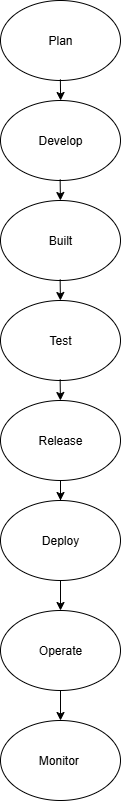

The diagram above was exported from draw.io. Its source (the exported page's mxGraphModel, read from the mxfile embedded in the PNG):
<mxGraphModel dx="1965" dy="1128" grid="1" gridSize="10" guides="1" tooltips="1" connect="1" arrows="1" fold="1" page="1" pageScale="1" pageWidth="850" pageHeight="1100" math="0" shadow="0">
  <root>
    <mxCell id="0" />
    <mxCell id="1" parent="0" />
    <mxCell id="qJqwGY8yjy8hwAYkl1eO-1" value="Plan" style="ellipse;whiteSpace=wrap;html=1;" vertex="1" parent="1">
      <mxGeometry x="350" y="20" width="120" height="80" as="geometry" />
    </mxCell>
    <mxCell id="qJqwGY8yjy8hwAYkl1eO-7" value="Develop" style="ellipse;whiteSpace=wrap;html=1;" vertex="1" parent="1">
      <mxGeometry x="350" y="120" width="120" height="80" as="geometry" />
    </mxCell>
    <mxCell id="qJqwGY8yjy8hwAYkl1eO-8" value="Built" style="ellipse;whiteSpace=wrap;html=1;" vertex="1" parent="1">
      <mxGeometry x="350" y="220" width="120" height="80" as="geometry" />
    </mxCell>
    <mxCell id="qJqwGY8yjy8hwAYkl1eO-9" value="Test" style="ellipse;whiteSpace=wrap;html=1;" vertex="1" parent="1">
      <mxGeometry x="350" y="320" width="120" height="80" as="geometry" />
    </mxCell>
    <mxCell id="qJqwGY8yjy8hwAYkl1eO-26" value="" style="edgeStyle=orthogonalEdgeStyle;rounded=0;orthogonalLoop=1;jettySize=auto;html=1;" edge="1" parent="1" source="qJqwGY8yjy8hwAYkl1eO-10" target="qJqwGY8yjy8hwAYkl1eO-11">
      <mxGeometry relative="1" as="geometry" />
    </mxCell>
    <mxCell id="qJqwGY8yjy8hwAYkl1eO-10" value="Release" style="ellipse;whiteSpace=wrap;html=1;" vertex="1" parent="1">
      <mxGeometry x="350" y="420" width="120" height="80" as="geometry" />
    </mxCell>
    <mxCell id="qJqwGY8yjy8hwAYkl1eO-27" value="" style="edgeStyle=orthogonalEdgeStyle;rounded=0;orthogonalLoop=1;jettySize=auto;html=1;" edge="1" parent="1" source="qJqwGY8yjy8hwAYkl1eO-11" target="qJqwGY8yjy8hwAYkl1eO-13">
      <mxGeometry relative="1" as="geometry" />
    </mxCell>
    <mxCell id="qJqwGY8yjy8hwAYkl1eO-11" value="Deploy" style="ellipse;whiteSpace=wrap;html=1;" vertex="1" parent="1">
      <mxGeometry x="350" y="520" width="120" height="80" as="geometry" />
    </mxCell>
    <mxCell id="qJqwGY8yjy8hwAYkl1eO-28" value="" style="edgeStyle=orthogonalEdgeStyle;rounded=0;orthogonalLoop=1;jettySize=auto;html=1;" edge="1" parent="1" source="qJqwGY8yjy8hwAYkl1eO-13" target="qJqwGY8yjy8hwAYkl1eO-14">
      <mxGeometry relative="1" as="geometry" />
    </mxCell>
    <mxCell id="qJqwGY8yjy8hwAYkl1eO-13" value="Operate" style="ellipse;whiteSpace=wrap;html=1;" vertex="1" parent="1">
      <mxGeometry x="350" y="630" width="120" height="80" as="geometry" />
    </mxCell>
    <mxCell id="qJqwGY8yjy8hwAYkl1eO-14" value="Monitor&amp;nbsp;" style="ellipse;whiteSpace=wrap;html=1;" vertex="1" parent="1">
      <mxGeometry x="350" y="740" width="120" height="80" as="geometry" />
    </mxCell>
    <mxCell id="qJqwGY8yjy8hwAYkl1eO-20" value="" style="endArrow=classic;html=1;rounded=0;exitX=0.581;exitY=0.986;exitDx=0;exitDy=0;exitPerimeter=0;" edge="1" parent="1">
      <mxGeometry width="50" height="50" relative="1" as="geometry">
        <mxPoint x="409.86" y="98.88" as="sourcePoint" />
        <mxPoint x="410.14" y="120" as="targetPoint" />
        <Array as="points">
          <mxPoint x="410.14" y="120" />
        </Array>
      </mxGeometry>
    </mxCell>
    <mxCell id="qJqwGY8yjy8hwAYkl1eO-21" value="" style="endArrow=classic;html=1;rounded=0;exitX=0.581;exitY=0.986;exitDx=0;exitDy=0;exitPerimeter=0;" edge="1" parent="1">
      <mxGeometry width="50" height="50" relative="1" as="geometry">
        <mxPoint x="409.64" y="198.88" as="sourcePoint" />
        <mxPoint x="409.91999999999996" y="220" as="targetPoint" />
        <Array as="points">
          <mxPoint x="409.91999999999996" y="220" />
        </Array>
      </mxGeometry>
    </mxCell>
    <mxCell id="qJqwGY8yjy8hwAYkl1eO-22" value="" style="endArrow=classic;html=1;rounded=0;exitX=0.581;exitY=0.986;exitDx=0;exitDy=0;exitPerimeter=0;" edge="1" parent="1">
      <mxGeometry width="50" height="50" relative="1" as="geometry">
        <mxPoint x="409.64" y="298.88" as="sourcePoint" />
        <mxPoint x="409.91999999999996" y="320" as="targetPoint" />
        <Array as="points">
          <mxPoint x="409.91999999999996" y="320" />
        </Array>
      </mxGeometry>
    </mxCell>
    <mxCell id="qJqwGY8yjy8hwAYkl1eO-24" value="" style="endArrow=classic;html=1;rounded=0;exitX=0.581;exitY=0.986;exitDx=0;exitDy=0;exitPerimeter=0;" edge="1" parent="1">
      <mxGeometry width="50" height="50" relative="1" as="geometry">
        <mxPoint x="409.64" y="398.88" as="sourcePoint" />
        <mxPoint x="409.91999999999996" y="420" as="targetPoint" />
        <Array as="points">
          <mxPoint x="409.91999999999996" y="420" />
        </Array>
      </mxGeometry>
    </mxCell>
  </root>
</mxGraphModel>